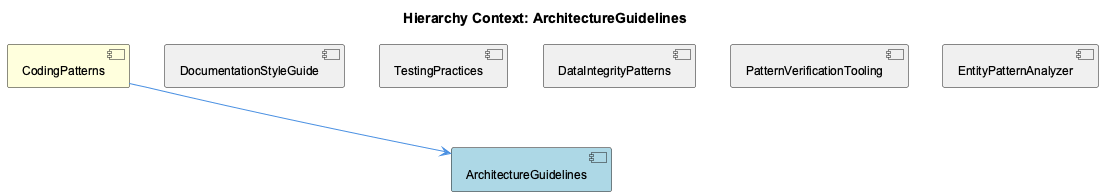

The diagram above was rendered by PlantUML. Its source (embedded in the PNG):
@startuml
!include _standard-style.puml

title Hierarchy Context: ArchitectureGuidelines

[CodingPatterns] as coding_patterns #FFFFDD
[ArchitectureGuidelines] as architecture_guidelines #LightBlue
[DocumentationStyleGuide] as documentation_style_guide #F0F0F0
[TestingPractices] as testing_practices #F0F0F0
[DataIntegrityPatterns] as data_integrity_patterns #F0F0F0
[PatternVerificationTooling] as pattern_verification_tooling #F0F0F0
[EntityPatternAnalyzer] as entity_pattern_analyzer #F0F0F0

coding_patterns --> architecture_guidelines
documentation_style_guide -[hidden]- architecture_guidelines
testing_practices -[hidden]- architecture_guidelines
data_integrity_patterns -[hidden]- architecture_guidelines
pattern_verification_tooling -[hidden]- architecture_guidelines
entity_pattern_analyzer -[hidden]- architecture_guidelines

@enduml